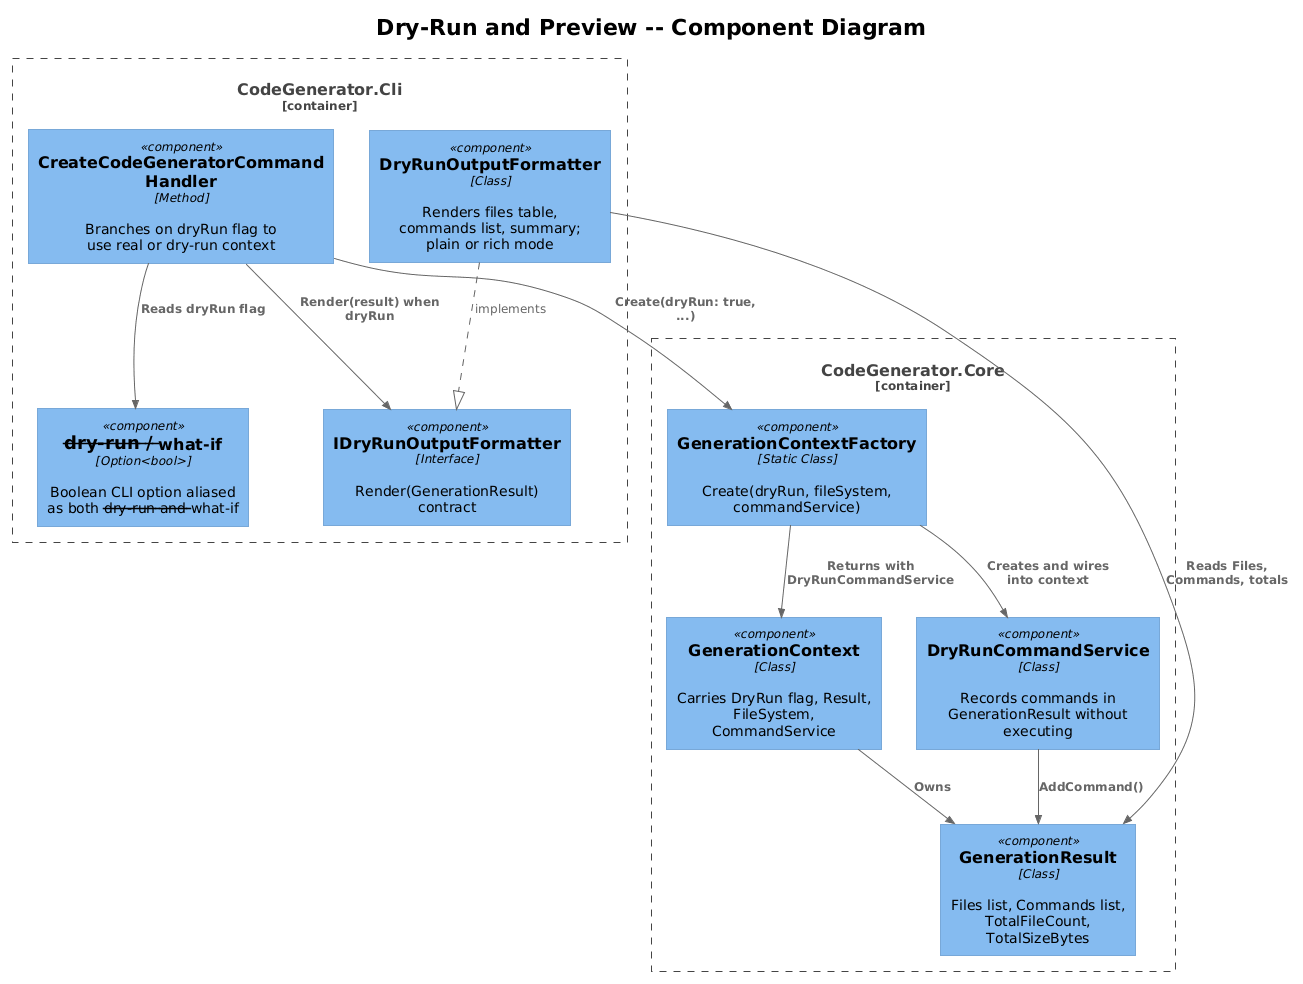

The diagram above was rendered by PlantUML. Its source (embedded in the PNG):
@startuml
!theme plain
!include <C4/C4_Component>

title Dry-Run and Preview -- Component Diagram

Container_Boundary(cli, "CodeGenerator.Cli") {
    Component(dryRunOption, "--dry-run / --what-if", "Option<bool>", "Boolean CLI option aliased as both --dry-run and --what-if")
    Component(handler, "CreateCodeGeneratorCommand\nHandler", "Method", "Branches on dryRun flag to use real or dry-run context")
    Component(iFormatter, "IDryRunOutputFormatter", "Interface", "Render(GenerationResult) contract")
    Component(formatter, "DryRunOutputFormatter", "Class", "Renders files table, commands list, summary; plain or rich mode")
}

Container_Boundary(core, "CodeGenerator.Core") {
    Component(ctxFactory, "GenerationContextFactory", "Static Class", "Create(dryRun, fileSystem, commandService)")
    Component(genCtx, "GenerationContext", "Class", "Carries DryRun flag, Result, FileSystem, CommandService")
    Component(genResult, "GenerationResult", "Class", "Files list, Commands list, TotalFileCount, TotalSizeBytes")
    Component(dryRunCmd, "DryRunCommandService", "Class", "Records commands in GenerationResult without executing")
}

Rel(handler, dryRunOption, "Reads dryRun flag")
Rel(handler, ctxFactory, "Create(dryRun: true, ...)")
Rel(ctxFactory, genCtx, "Returns with DryRunCommandService")
Rel(ctxFactory, dryRunCmd, "Creates and wires into context")
Rel(genCtx, genResult, "Owns")
Rel(dryRunCmd, genResult, "AddCommand()")
Rel(handler, iFormatter, "Render(result) when dryRun")
formatter ..|> iFormatter : implements
Rel(formatter, genResult, "Reads Files, Commands, totals")
@enduml